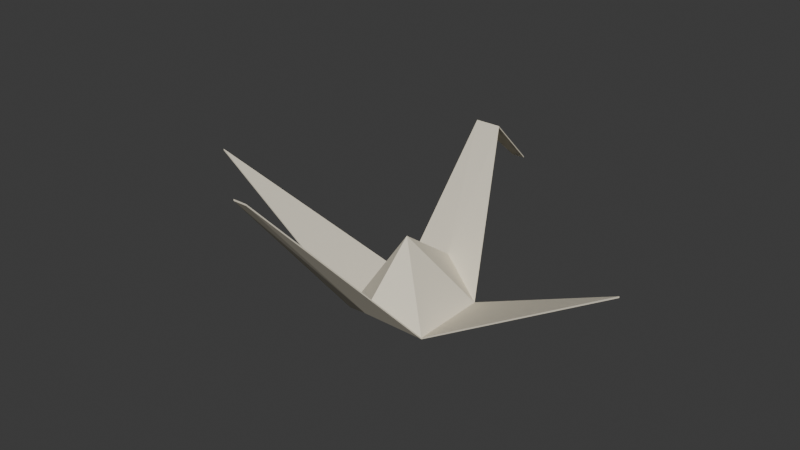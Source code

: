 # Source: NEW_RECOVERY_048_LOD2.blend  (saved by Blender 4.3.34; exported with 4.5.12 LTS)
import bpy
from mathutils import Matrix  # noqa: F401  (used for matrix-valued properties, if any)

bpy.ops.wm.read_factory_settings(use_empty=True)
scene = bpy.context.scene
scene.name = 'Scene'

# ---- collections
col_collection = bpy.data.collections.new('Collection'); scene.collection.children.link(col_collection)

# ---- materials (node trees are filled in below, after node groups)
mat_unprinted_ivory_paper_002 = bpy.data.materials.new('Unprinted_ivory_paper.002')

# ---- material node trees
mat_unprinted_ivory_paper_002.use_nodes = True; mat_unprinted_ivory_paper_002.node_tree.nodes.clear()
_N = mat_unprinted_ivory_paper_002.node_tree.nodes; _L = mat_unprinted_ivory_paper_002.node_tree.links
n0 = _N.new('ShaderNodeBsdfPrincipled'); n0.name = 'Principled BSDF'; n0.location = (10, 300)
n0.inputs[0].default_value = (0.8, 0.74, 0.6, 1.0)
n0.inputs[2].default_value = 0.82
n1 = _N.new('ShaderNodeOutputMaterial'); n1.name = 'Material Output'; n1.location = (300, 300)
_L.new(n0.outputs[0], n1.inputs[0])
n1.is_active_output = True

# ---- world
world_world = bpy.data.worlds.new('World'); scene.world = world_world
world_world.use_nodes = True; world_world.node_tree.nodes.clear()
_N = world_world.node_tree.nodes; _L = world_world.node_tree.links
n0 = _N.new('ShaderNodeOutputWorld'); n0.name = 'World Output'; n0.location = (300, 300)
n1 = _N.new('ShaderNodeBackground'); n1.name = 'Background'; n1.location = (10, 300)
n1.inputs[0].default_value = (0.05088, 0.05088, 0.05088, 1.0)
_L.new(n1.outputs[0], n0.inputs[0])
n0.is_active_output = True
world_world.color = (0.05088, 0.05088, 0.05088)
world_world.sun_shadow_jitter_overblur = 0.0

# ---- meshes
me_finite_folded_paper_002 = bpy.data.meshes.new('finite_folded_paper.002')
me_finite_folded_paper_002.from_pydata([(0.0, -0.2998, 0.3037), (0.2197, -0.1602, 0.1836), (0.2197, 0.25, 0.1836), (0.0, 0.3203, 0.3438), (-0.2197, 0.25, 0.1836), (-0.2197, -0.1602, 0.1836), (0.0, 0.0, 0.5742), (1.15, -0.08008, 0.7236), (-1.15, -0.08008, 0.7236), (0.03516, -1.0, 1.124), (-0.03516, -1.0, 1.124), (0.06543, 0.6201, 0.9443), (-0.06543, 0.6201, 0.9443), (0.03516, 0.9004, 0.6836), (-0.03516, 0.9004, 0.6836), (0.0, -0.2998, 0.2959), (0.2197, -0.1602, 0.1758), (0.2197, 0.25, 0.1758), (0.0, 0.3203, 0.3359), (-0.2197, 0.25, 0.1758), (-0.2197, -0.1602, 0.1758), (0.0, 0.0, 0.5664), (1.15, -0.08008, 0.7158), (-1.15, -0.08008, 0.7158), (0.03516, -1.0, 1.116), (-0.03516, -1.0, 1.116), (0.06543, 0.6201, 0.9365), (-0.06543, 0.6201, 0.9365), (0.03516, 0.9004, 0.6758), (-0.03516, 0.9004, 0.6758)], [], [(0, 1, 6), (1, 2, 6), (2, 3, 6), (3, 4, 6), (4, 5, 6), (5, 0, 6), (1, 7, 2), (4, 8, 5), (0, 10, 9), (0, 9, 1), (5, 10, 0), (2, 11, 3), (3, 11, 12), (3, 12, 4), (11, 13, 14), (11, 14, 12), (15, 21, 16), (16, 21, 17), (17, 21, 18), (18, 21, 19), (19, 21, 20), (20, 21, 15), (16, 17, 22), (19, 20, 23), (15, 24, 25), (15, 16, 24), (20, 15, 25), (17, 18, 26), (18, 27, 26), (18, 19, 27), (26, 29, 28), (26, 27, 29), (7, 1, 16), (7, 16, 22), (2, 7, 22), (2, 22, 17), (8, 4, 19), (8, 19, 23), (5, 8, 23), (5, 23, 20), (9, 10, 25), (9, 25, 24), (1, 9, 24), (1, 24, 16), (10, 5, 20), (10, 20, 25), (11, 2, 17), (11, 17, 26), (4, 12, 27), (4, 27, 19), (13, 11, 26), (13, 26, 28), (14, 13, 28), (14, 28, 29), (12, 14, 29), (12, 29, 27)])
_uv = me_finite_folded_paper_002.uv_layers.new(name='Repeated_triangle_atlas')
_uv.uv.foreach_set('vector', [0.1, 0.1, 0.9, 0.1, 0.1, 0.9, 0.1, 0.1, 0.9, 0.1, 0.1, 0.9, 0.1, 0.1, 0.9, 0.1, 0.1, 0.9, 0.1, 0.1, 0.9, 0.1, 0.1, 0.9, 0.1, 0.1, 0.9, 0.1, 0.1, 0.9, 0.1, 0.1, 0.9, 0.1, 0.1, 0.9, 0.1, 0.1, 0.9, 0.1, 0.1, 0.9, 0.1, 0.1, 0.9, 0.1, 0.1, 0.9, 0.1, 0.1, 0.9, 0.1, 0.1, 0.9, 0.1, 0.1, 0.9, 0.1, 0.1, 0.9, 0.1, 0.1, 0.9, 0.1, 0.1, 0.9, 0.1, 0.1, 0.9, 0.1, 0.1, 0.9, 0.1, 0.1, 0.9, 0.1, 0.1, 0.9, 0.1, 0.1, 0.9, 0.1, 0.1, 0.9, 0.1, 0.1, 0.9, 0.1, 0.1, 0.9, 0.1, 0.1, 0.9, 0.1, 0.1, 0.9, 0.1, 0.1, 0.9, 0.1, 0.1, 0.9, 0.1, 0.1, 0.9, 0.1, 0.1, 0.9, 0.1, 0.1, 0.9, 0.1, 0.1, 0.9, 0.1, 0.1, 0.9, 0.1, 0.1, 0.9, 0.1, 0.1, 0.9, 0.1, 0.1, 0.9, 0.1, 0.1, 0.9, 0.1, 0.1, 0.9, 0.1, 0.1, 0.9, 0.1, 0.1, 0.9, 0.1, 0.1, 0.9, 0.1, 0.1, 0.9, 0.1, 0.1, 0.9, 0.1, 0.1, 0.9, 0.1, 0.1, 0.9, 0.1, 0.1, 0.9, 0.1, 0.1, 0.9, 0.1, 0.1, 0.9, 0.1, 0.1, 0.9, 0.1, 0.1, 0.9, 0.1, 0.1, 0.9, 0.1, 0.1, 0.9, 0.1, 0.1, 0.9, 0.1, 0.1, 0.9, 0.1, 0.1, 0.9, 0.1, 0.1, 0.9, 0.1, 0.1, 0.9, 0.1, 0.1, 0.9, 0.1, 0.1, 0.9, 0.1, 0.1, 0.9, 0.1, 0.1, 0.9, 0.1, 0.1, 0.9, 0.1, 0.1, 0.9, 0.1, 0.1, 0.9, 0.1, 0.1, 0.9, 0.1, 0.1, 0.9, 0.1, 0.1, 0.9, 0.1, 0.1, 0.9, 0.1, 0.1, 0.9, 0.1, 0.1, 0.9, 0.1, 0.1, 0.9, 0.1, 0.1, 0.9, 0.1, 0.1, 0.9, 0.1, 0.1, 0.9, 0.1, 0.1, 0.9, 0.1, 0.1, 0.9, 0.1, 0.1, 0.9, 0.1, 0.1, 0.9, 0.1, 0.1, 0.9, 0.1, 0.1, 0.9, 0.1, 0.1, 0.9, 0.1, 0.1, 0.9, 0.1, 0.1, 0.9, 0.1, 0.1, 0.9, 0.1, 0.1, 0.9, 0.1, 0.1, 0.9, 0.1, 0.1, 0.9, 0.1, 0.1, 0.9, 0.1, 0.1, 0.9, 0.1, 0.1, 0.9, 0.1, 0.1, 0.9, 0.1, 0.1, 0.9, 0.1, 0.1, 0.9, 0.1, 0.1, 0.9, 0.1, 0.1, 0.9, 0.1, 0.1, 0.9, 0.1, 0.1, 0.9, 0.1, 0.1, 0.9, 0.1, 0.1, 0.9, 0.1, 0.1, 0.9, 0.1, 0.1, 0.9, 0.1, 0.1, 0.9, 0.1, 0.1, 0.9, 0.1, 0.1, 0.9, 0.1, 0.1, 0.9, 0.1, 0.1, 0.9])
me_finite_folded_paper_002.materials.append(mat_unprinted_ivory_paper_002)
me_finite_folded_paper_002.update()

# ---- objects
ob_origami_crane = bpy.data.objects.new('Origami_crane', me_finite_folded_paper_002)

# ---- transforms, parenting, visibility, modifiers, constraints
ob_origami_crane.location = (0.0, 0.0, 0.0)

# ---- collection membership
col_collection.objects.link(ob_origami_crane)

# ---- scene / render settings (as saved in the file)
scene.frame_start = 1; scene.frame_end = 250; scene.frame_set(1)
scene.render.engine = 'BLENDER_EEVEE_NEXT'
bpy.context.view_layer.update()

# ---- added for rendering (the .blend has no active camera and no usable light): camera, sun
cam_auto = bpy.data.cameras.new('AutoCamera')
cam_auto.lens = 50.0
cam_auto.sensor_width = 36.0
cam_auto.clip_end = 1000.0
ob_auto_camera = bpy.data.objects.new('AutoCamera', cam_auto)
scene.collection.objects.link(ob_auto_camera)
ob_auto_camera.location = (2.89704, -3.52625, 2.96753)
ob_auto_camera.rotation_euler = (1.09748, -7.21219e-08, 0.694738)
scene.camera = ob_auto_camera
light_auto_sun = bpy.data.lights.new('AutoSun', 'SUN')
light_auto_sun.energy = 3.0
light_auto_sun.angle = 0.0523599
ob_auto_sun = bpy.data.objects.new('AutoSun', light_auto_sun)
scene.collection.objects.link(ob_auto_sun)
ob_auto_sun.rotation_euler = (0.872665, 0.174533, 0.523599)
bpy.context.view_layer.update()
